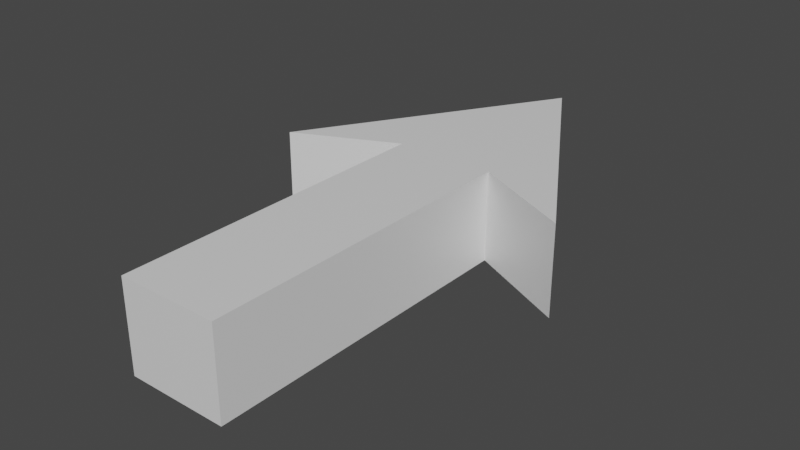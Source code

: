 # Source: arrow.blend  (saved by Blender 2.90.8; exported with 4.5.12 LTS)
import bpy
from mathutils import Matrix  # noqa: F401  (used for matrix-valued properties, if any)

bpy.ops.wm.read_factory_settings(use_empty=True)
scene = bpy.context.scene
scene.name = 'Scene'

# ---- collections
col_collection = bpy.data.collections.new('Collection'); scene.collection.children.link(col_collection)

# ---- materials (node trees are filled in below, after node groups)
mat_material = bpy.data.materials.new('Material')
mat_material.alpha_threshold = 0.0
mat_material.use_transparent_shadow = False
mat_material.line_color = (0.0, 0.0, 0.0, 1.0)

# ---- material node trees
mat_material.use_nodes = True; mat_material.node_tree.nodes.clear()
_N = mat_material.node_tree.nodes; _L = mat_material.node_tree.links
n0 = _N.new('ShaderNodeOutputMaterial'); n0.name = 'Material Output'; n0.location = (300, 300)
n1 = _N.new('ShaderNodeBsdfPrincipled'); n1.name = 'Principled BSDF'; n1.location = (10, 300)
n1.distribution = 'GGX'
n1.subsurface_method = 'BURLEY'
n1.inputs[2].default_value = 0.4
n1.inputs[3].default_value = 1.45
n1.inputs[27].default_value = (0.0, 0.0, 0.0, 1.0)
n1.inputs[28].default_value = 1.0
_L.new(n1.outputs[0], n0.inputs[0])
n0.is_active_output = True

# ---- world
world_world = bpy.data.worlds.new('World'); scene.world = world_world
world_world.use_nodes = True; world_world.node_tree.nodes.clear()
_N = world_world.node_tree.nodes; _L = world_world.node_tree.links
n0 = _N.new('ShaderNodeOutputWorld'); n0.name = 'World Output'; n0.location = (300, 300)
n1 = _N.new('ShaderNodeBackground'); n1.name = 'Background'; n1.location = (10, 300)
n1.inputs[0].default_value = (0.05088, 0.05088, 0.05088, 1.0)
_L.new(n1.outputs[0], n0.inputs[0])
n0.is_active_output = True
world_world.color = (0.05088, 0.05088, 0.05088)
world_world.use_sun_shadow = False
world_world.sun_shadow_jitter_overblur = 0.0

# ---- meshes
me_cube = bpy.data.meshes.new('Cube')
me_cube.from_pydata([(0.6133, 3.0, 0.5525), (0.6133, -1.0, 0.5525), (1.859, 2.418, 0.5525), (0.0, -1.0, 0.0), (0.0, 5.458, 0.0), (1.859, 2.418, 0.0), (0.6133, -1.0, 0.0), (0.0, -1.0, 0.5525), (0.0, 3.0, 0.5525), (0.6133, 3.0, 0.0), (0.0, 5.458, 0.5525), (0.0, 3.004, 0.5525)], [], [(9, 0, 1, 6), (8, 0, 11), (10, 0, 2), (2, 5, 4, 10), (10, 11, 0), (0, 9, 5, 2), (6, 1, 7, 3), (0, 8, 7, 1)])
_uv = me_cube.uv_layers.new(name='UVMap')
_uv.uv.foreach_set('vector', [0.5, 0.5, 0.625, 0.5, 0.625, 0.75, 0.5, 0.75, 0.75, 0.5, 0.625, 0.5, 0.75, 0.5, 0.0, 0.0, 0.625, 0.5, 0.625, 0.5, 0.625, 0.5, 0.5, 0.5, 0.5, 0.5, 0.625, 0.5, 0.0, 0.0, 0.75, 0.5, 0.625, 0.5, 0.625, 0.5, 0.5, 0.5, 0.5, 0.5, 0.625, 0.5, 0.5, 0.75, 0.625, 0.75, 0.625, 0.875, 0.5, 0.875, 0.625, 0.5, 0.75, 0.5, 0.75, 0.75, 0.625, 0.75])
me_cube.materials.append(mat_material)
me_cube.use_remesh_preserve_volume = False
me_cube.use_remesh_preserve_attributes = False
me_cube.use_mirror_vertex_groups = False
me_cube.update()

# ---- objects
ob_cube = bpy.data.objects.new('Cube', me_cube)

# ---- transforms, parenting, visibility, modifiers, constraints
ob_cube.location = (0.0, 0.0, 0.0)
ob_cube.lock_rotations_4d = False
ob_cube.empty_display_type = 'ARROWS'
ob_cube.lineart.crease_threshold = 0.0
_m = ob_cube.modifiers.new('Mirror', 'MIRROR')
_m.use_axis = (True, False, True)

# ---- collection membership
col_collection.objects.link(ob_cube)

# ---- scene / render settings (as saved in the file)
scene.frame_start = 1; scene.frame_end = 250; scene.frame_set(1)
scene.render.engine = 'BLENDER_EEVEE_NEXT'
scene.cycles.use_denoising = False
scene.cycles.samples = 128
scene.cycles.sampling_pattern = 'TABULATED_SOBOL'
scene.cycles.use_adaptive_sampling = False
scene.cycles.use_light_tree = False
scene.view_settings.view_transform = 'Filmic'
bpy.context.view_layer.update()

# ---- added for rendering (the .blend has no active camera and no usable light): camera, sun
cam_auto = bpy.data.cameras.new('AutoCamera')
cam_auto.lens = 50.0
cam_auto.sensor_width = 36.0
cam_auto.clip_end = 1000.0
ob_auto_camera = bpy.data.objects.new('AutoCamera', cam_auto)
scene.collection.objects.link(ob_auto_camera)
ob_auto_camera.location = (6.97, -6.1348, 5.576)
ob_auto_camera.rotation_euler = (1.09748, -7.21219e-08, 0.694738)
scene.camera = ob_auto_camera
light_auto_sun = bpy.data.lights.new('AutoSun', 'SUN')
light_auto_sun.energy = 3.0
light_auto_sun.angle = 0.0523599
ob_auto_sun = bpy.data.objects.new('AutoSun', light_auto_sun)
scene.collection.objects.link(ob_auto_sun)
ob_auto_sun.rotation_euler = (0.872665, 0.174533, 0.523599)
bpy.context.view_layer.update()
